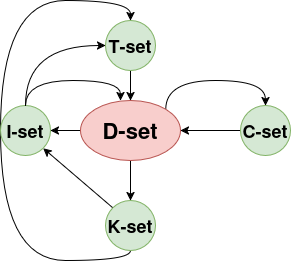

The diagram above was exported from draw.io. Its source (the exported page's mxGraphModel, read from the mxfile embedded in the PNG):
<mxGraphModel dx="997" dy="573" grid="1" gridSize="10" guides="1" tooltips="1" connect="1" arrows="1" fold="1" page="1" pageScale="1" pageWidth="850" pageHeight="1100" math="0" shadow="0">
  <root>
    <mxCell id="0" />
    <mxCell id="1" parent="0" />
    <mxCell id="ZXNbplV6ALzOUrXyLaDc-51" style="edgeStyle=orthogonalEdgeStyle;curved=1;rounded=0;orthogonalLoop=1;jettySize=auto;html=1;exitX=1;exitY=0;exitDx=0;exitDy=0;entryX=0.5;entryY=0;entryDx=0;entryDy=0;elbow=vertical;" edge="1" parent="1" source="ZXNbplV6ALzOUrXyLaDc-48" target="ZXNbplV6ALzOUrXyLaDc-49">
      <mxGeometry relative="1" as="geometry">
        <Array as="points">
          <mxPoint x="455" y="480" />
          <mxPoint x="555" y="480" />
        </Array>
      </mxGeometry>
    </mxCell>
    <mxCell id="ZXNbplV6ALzOUrXyLaDc-56" style="edgeStyle=none;rounded=0;orthogonalLoop=1;jettySize=auto;html=1;exitX=0.5;exitY=1;exitDx=0;exitDy=0;entryX=0.5;entryY=0;entryDx=0;entryDy=0;elbow=vertical;" edge="1" parent="1" source="ZXNbplV6ALzOUrXyLaDc-48" target="ZXNbplV6ALzOUrXyLaDc-54">
      <mxGeometry relative="1" as="geometry" />
    </mxCell>
    <mxCell id="ZXNbplV6ALzOUrXyLaDc-66" value="" style="edgeStyle=orthogonalEdgeStyle;curved=1;rounded=0;orthogonalLoop=1;jettySize=auto;html=1;elbow=vertical;" edge="1" parent="1" source="ZXNbplV6ALzOUrXyLaDc-48" target="ZXNbplV6ALzOUrXyLaDc-57">
      <mxGeometry relative="1" as="geometry" />
    </mxCell>
    <mxCell id="ZXNbplV6ALzOUrXyLaDc-48" value="&lt;font style=&quot;font-size: 22px;&quot;&gt;&lt;b&gt;D-set&lt;/b&gt;&lt;/font&gt;" style="ellipse;whiteSpace=wrap;html=1;fillColor=#f8cecc;strokeColor=#b85450;" vertex="1" parent="1">
      <mxGeometry x="370" y="500" width="100" height="60" as="geometry" />
    </mxCell>
    <mxCell id="ZXNbplV6ALzOUrXyLaDc-52" style="edgeStyle=orthogonalEdgeStyle;curved=1;rounded=0;orthogonalLoop=1;jettySize=auto;html=1;exitX=0;exitY=0.5;exitDx=0;exitDy=0;entryX=1;entryY=0.5;entryDx=0;entryDy=0;elbow=vertical;" edge="1" parent="1" source="ZXNbplV6ALzOUrXyLaDc-49" target="ZXNbplV6ALzOUrXyLaDc-48">
      <mxGeometry relative="1" as="geometry" />
    </mxCell>
    <mxCell id="ZXNbplV6ALzOUrXyLaDc-49" value="&lt;font style=&quot;font-size: 18px;&quot;&gt;&lt;b&gt;C-set&lt;/b&gt;&lt;/font&gt;" style="ellipse;whiteSpace=wrap;html=1;aspect=fixed;fillColor=#d5e8d4;strokeColor=#82b366;" vertex="1" parent="1">
      <mxGeometry x="530" y="505" width="50" height="50" as="geometry" />
    </mxCell>
    <mxCell id="ZXNbplV6ALzOUrXyLaDc-59" style="edgeStyle=none;rounded=0;orthogonalLoop=1;jettySize=auto;html=1;exitX=0;exitY=0;exitDx=0;exitDy=0;entryX=1;entryY=1;entryDx=0;entryDy=0;elbow=vertical;" edge="1" parent="1" source="ZXNbplV6ALzOUrXyLaDc-54" target="ZXNbplV6ALzOUrXyLaDc-57">
      <mxGeometry relative="1" as="geometry" />
    </mxCell>
    <mxCell id="ZXNbplV6ALzOUrXyLaDc-64" style="edgeStyle=orthogonalEdgeStyle;curved=1;rounded=0;orthogonalLoop=1;jettySize=auto;html=1;entryX=0.5;entryY=0;entryDx=0;entryDy=0;elbow=vertical;exitX=0.5;exitY=1;exitDx=0;exitDy=0;" edge="1" parent="1" source="ZXNbplV6ALzOUrXyLaDc-54" target="ZXNbplV6ALzOUrXyLaDc-58">
      <mxGeometry relative="1" as="geometry">
        <mxPoint x="420" y="660" as="sourcePoint" />
        <Array as="points">
          <mxPoint x="420" y="660" />
          <mxPoint x="290" y="660" />
          <mxPoint x="290" y="400" />
          <mxPoint x="420" y="400" />
        </Array>
      </mxGeometry>
    </mxCell>
    <mxCell id="ZXNbplV6ALzOUrXyLaDc-54" value="&lt;font style=&quot;font-size: 18px;&quot;&gt;&lt;b&gt;K-set&lt;/b&gt;&lt;/font&gt;" style="ellipse;whiteSpace=wrap;html=1;aspect=fixed;fillColor=#d5e8d4;strokeColor=#82b366;" vertex="1" parent="1">
      <mxGeometry x="395" y="600" width="50" height="50" as="geometry" />
    </mxCell>
    <mxCell id="ZXNbplV6ALzOUrXyLaDc-67" style="edgeStyle=orthogonalEdgeStyle;curved=1;rounded=0;orthogonalLoop=1;jettySize=auto;html=1;exitX=0.5;exitY=0;exitDx=0;exitDy=0;entryX=0;entryY=0.5;entryDx=0;entryDy=0;elbow=vertical;" edge="1" parent="1" source="ZXNbplV6ALzOUrXyLaDc-57" target="ZXNbplV6ALzOUrXyLaDc-58">
      <mxGeometry relative="1" as="geometry" />
    </mxCell>
    <mxCell id="ZXNbplV6ALzOUrXyLaDc-57" value="&lt;font style=&quot;font-size: 18px;&quot;&gt;&lt;b&gt;I-set&lt;/b&gt;&lt;/font&gt;" style="ellipse;whiteSpace=wrap;html=1;aspect=fixed;fillColor=#d5e8d4;strokeColor=#82b366;" vertex="1" parent="1">
      <mxGeometry x="290" y="505" width="50" height="50" as="geometry" />
    </mxCell>
    <mxCell id="ZXNbplV6ALzOUrXyLaDc-65" style="edgeStyle=orthogonalEdgeStyle;curved=1;rounded=0;orthogonalLoop=1;jettySize=auto;html=1;exitX=0.5;exitY=1;exitDx=0;exitDy=0;entryX=0.5;entryY=0;entryDx=0;entryDy=0;elbow=vertical;" edge="1" parent="1" source="ZXNbplV6ALzOUrXyLaDc-58" target="ZXNbplV6ALzOUrXyLaDc-48">
      <mxGeometry relative="1" as="geometry" />
    </mxCell>
    <mxCell id="ZXNbplV6ALzOUrXyLaDc-58" value="&lt;font style=&quot;font-size: 18px;&quot;&gt;&lt;b&gt;T-set&lt;/b&gt;&lt;/font&gt;" style="ellipse;whiteSpace=wrap;html=1;aspect=fixed;fillColor=#d5e8d4;strokeColor=#82b366;" vertex="1" parent="1">
      <mxGeometry x="395" y="420" width="50" height="50" as="geometry" />
    </mxCell>
    <mxCell id="ZXNbplV6ALzOUrXyLaDc-62" style="edgeStyle=orthogonalEdgeStyle;curved=1;rounded=0;orthogonalLoop=1;jettySize=auto;html=1;exitX=0.5;exitY=0;exitDx=0;exitDy=0;entryX=0.4;entryY=0;entryDx=0;entryDy=0;entryPerimeter=0;elbow=vertical;" edge="1" parent="1" source="ZXNbplV6ALzOUrXyLaDc-57" target="ZXNbplV6ALzOUrXyLaDc-48">
      <mxGeometry relative="1" as="geometry" />
    </mxCell>
  </root>
</mxGraphModel>